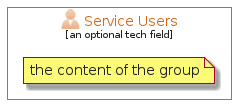

The diagram above was rendered by PlantUML. Its source (embedded in the PNG):
@startuml
' configures the library
!global $INCLUSION_MODE="local"
!global $LIB_BASE_LOCATION="../../.."
' loads the library
!include $LIB_BASE_LOCATION/bootstrap.puml
' loads the azure-v2 style
include('azure-v2/style')
' loads the ServiceUsers element
include('azure-v2/Item/Identity/ServiceUsers')
ServiceUsersGroup('service_users', 'Service Users', 'an optional tech field'){
note as note
the content of the group
end note
}
@enduml